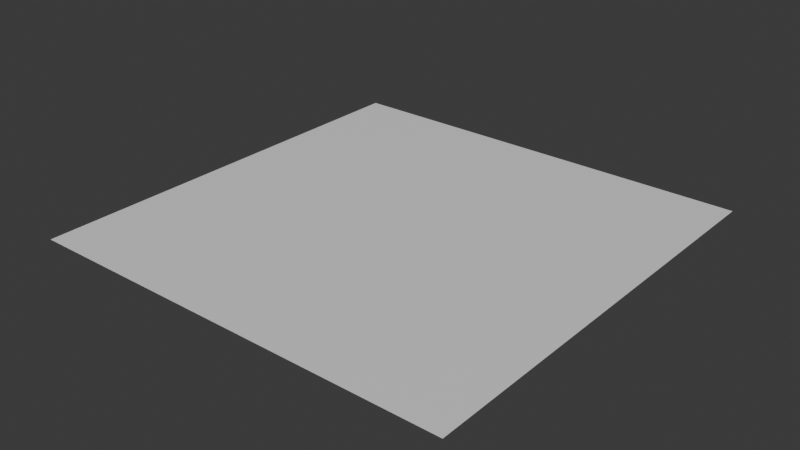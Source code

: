# Source: Floor.blend  (saved by Blender 5.1.30; exported with 4.5.12 LTS)
import bpy
from mathutils import Matrix  # noqa: F401  (used for matrix-valued properties, if any)

bpy.ops.wm.read_factory_settings(use_empty=True)
scene = bpy.context.scene
scene.name = 'Scene'

# ---- collections
col_collection = bpy.data.collections.new('Collection'); scene.collection.children.link(col_collection)

# ---- materials (node trees are filled in below, after node groups)
mat_material = bpy.data.materials.new('Material')
mat_material.alpha_threshold = 0.0
mat_material.use_backface_culling_lightprobe_volume = False
mat_material.roughness = 0.5
mat_material.line_color = (0.0, 0.0, 0.0, 1.0)

# ---- material node trees
mat_material.use_nodes = True; mat_material.node_tree.nodes.clear()
_N = mat_material.node_tree.nodes; _L = mat_material.node_tree.links
n0 = _N.new('ShaderNodeOutputMaterial'); n0.name = 'Material Output'; n0.location = (200, 100)
n1 = _N.new('ShaderNodeBsdfPrincipled'); n1.name = 'Principled BSDF'; n1.location = (-200, 100)
_L.new(n1.outputs[0], n0.inputs[0])
n0.is_active_output = True

# ---- world
world_world = bpy.data.worlds.new('World'); scene.world = world_world
world_world.use_nodes = True; world_world.node_tree.nodes.clear()
_N = world_world.node_tree.nodes; _L = world_world.node_tree.links
n0 = _N.new('ShaderNodeOutputWorld'); n0.name = 'World Output'; n0.location = (200, 100)
n1 = _N.new('ShaderNodeBackground'); n1.name = 'Background'; n1.location = (-200, 100)
n1.inputs[0].default_value = (0.05088, 0.05088, 0.05088, 1.0)
_L.new(n1.outputs[0], n0.inputs[0])
n0.is_active_output = True
world_world.color = (0.05088, 0.05088, 0.05088)
world_world.sun_shadow_jitter_overblur = 0.0

# ---- meshes
me_cube = bpy.data.meshes.new('Cube')
me_cube.from_pydata([(2.5, 2.5, 0.0), (2.5, -2.5, 0.0), (-2.5, 2.5, 0.0), (-2.5, -2.5, 0.0)], [], [(0, 2, 3, 1)])
_uv = me_cube.uv_layers.new(name='UVMap')
_uv.uv.foreach_set('vector', [0.625, 0.5, 0.875, 0.5, 0.875, 0.75, 0.625, 0.75])
me_cube.materials.append(mat_material)
me_cube.use_mirror_vertex_groups = False
me_cube.update()

# ---- objects
ob_cube = bpy.data.objects.new('Cube', me_cube)

# ---- transforms, parenting, visibility, modifiers, constraints
ob_cube.location = (0.0, 0.0, 0.0)
ob_cube.lock_rotations_4d = False
ob_cube.empty_display_type = 'ARROWS'
ob_cube.lineart.crease_threshold = 0.0

# ---- collection membership
col_collection.objects.link(ob_cube)

# ---- scene / render settings (as saved in the file)
scene.frame_start = 1; scene.frame_end = 250; scene.frame_set(1)
scene.render.engine = 'BLENDER_EEVEE_NEXT'
scene.render.bake_bias = 0.0
scene.render.bake_samples = 0
scene.cycles.sampling_pattern = 'TABULATED_SOBOL'
scene.eevee.use_volume_custom_range = False
bpy.context.view_layer.update()

# ---- added for rendering (the .blend has no active camera and no usable light): camera, sun
cam_auto = bpy.data.cameras.new('AutoCamera')
cam_auto.lens = 50.0
cam_auto.sensor_width = 36.0
cam_auto.clip_end = 1000.0
ob_auto_camera = bpy.data.objects.new('AutoCamera', cam_auto)
scene.collection.objects.link(ob_auto_camera)
ob_auto_camera.location = (6.54233, -7.85079, 5.23386)
ob_auto_camera.rotation_euler = (1.09748, -7.21219e-08, 0.694738)
scene.camera = ob_auto_camera
light_auto_sun = bpy.data.lights.new('AutoSun', 'SUN')
light_auto_sun.energy = 3.0
light_auto_sun.angle = 0.0523599
ob_auto_sun = bpy.data.objects.new('AutoSun', light_auto_sun)
scene.collection.objects.link(ob_auto_sun)
ob_auto_sun.rotation_euler = (0.872665, 0.174533, 0.523599)
bpy.context.view_layer.update()
